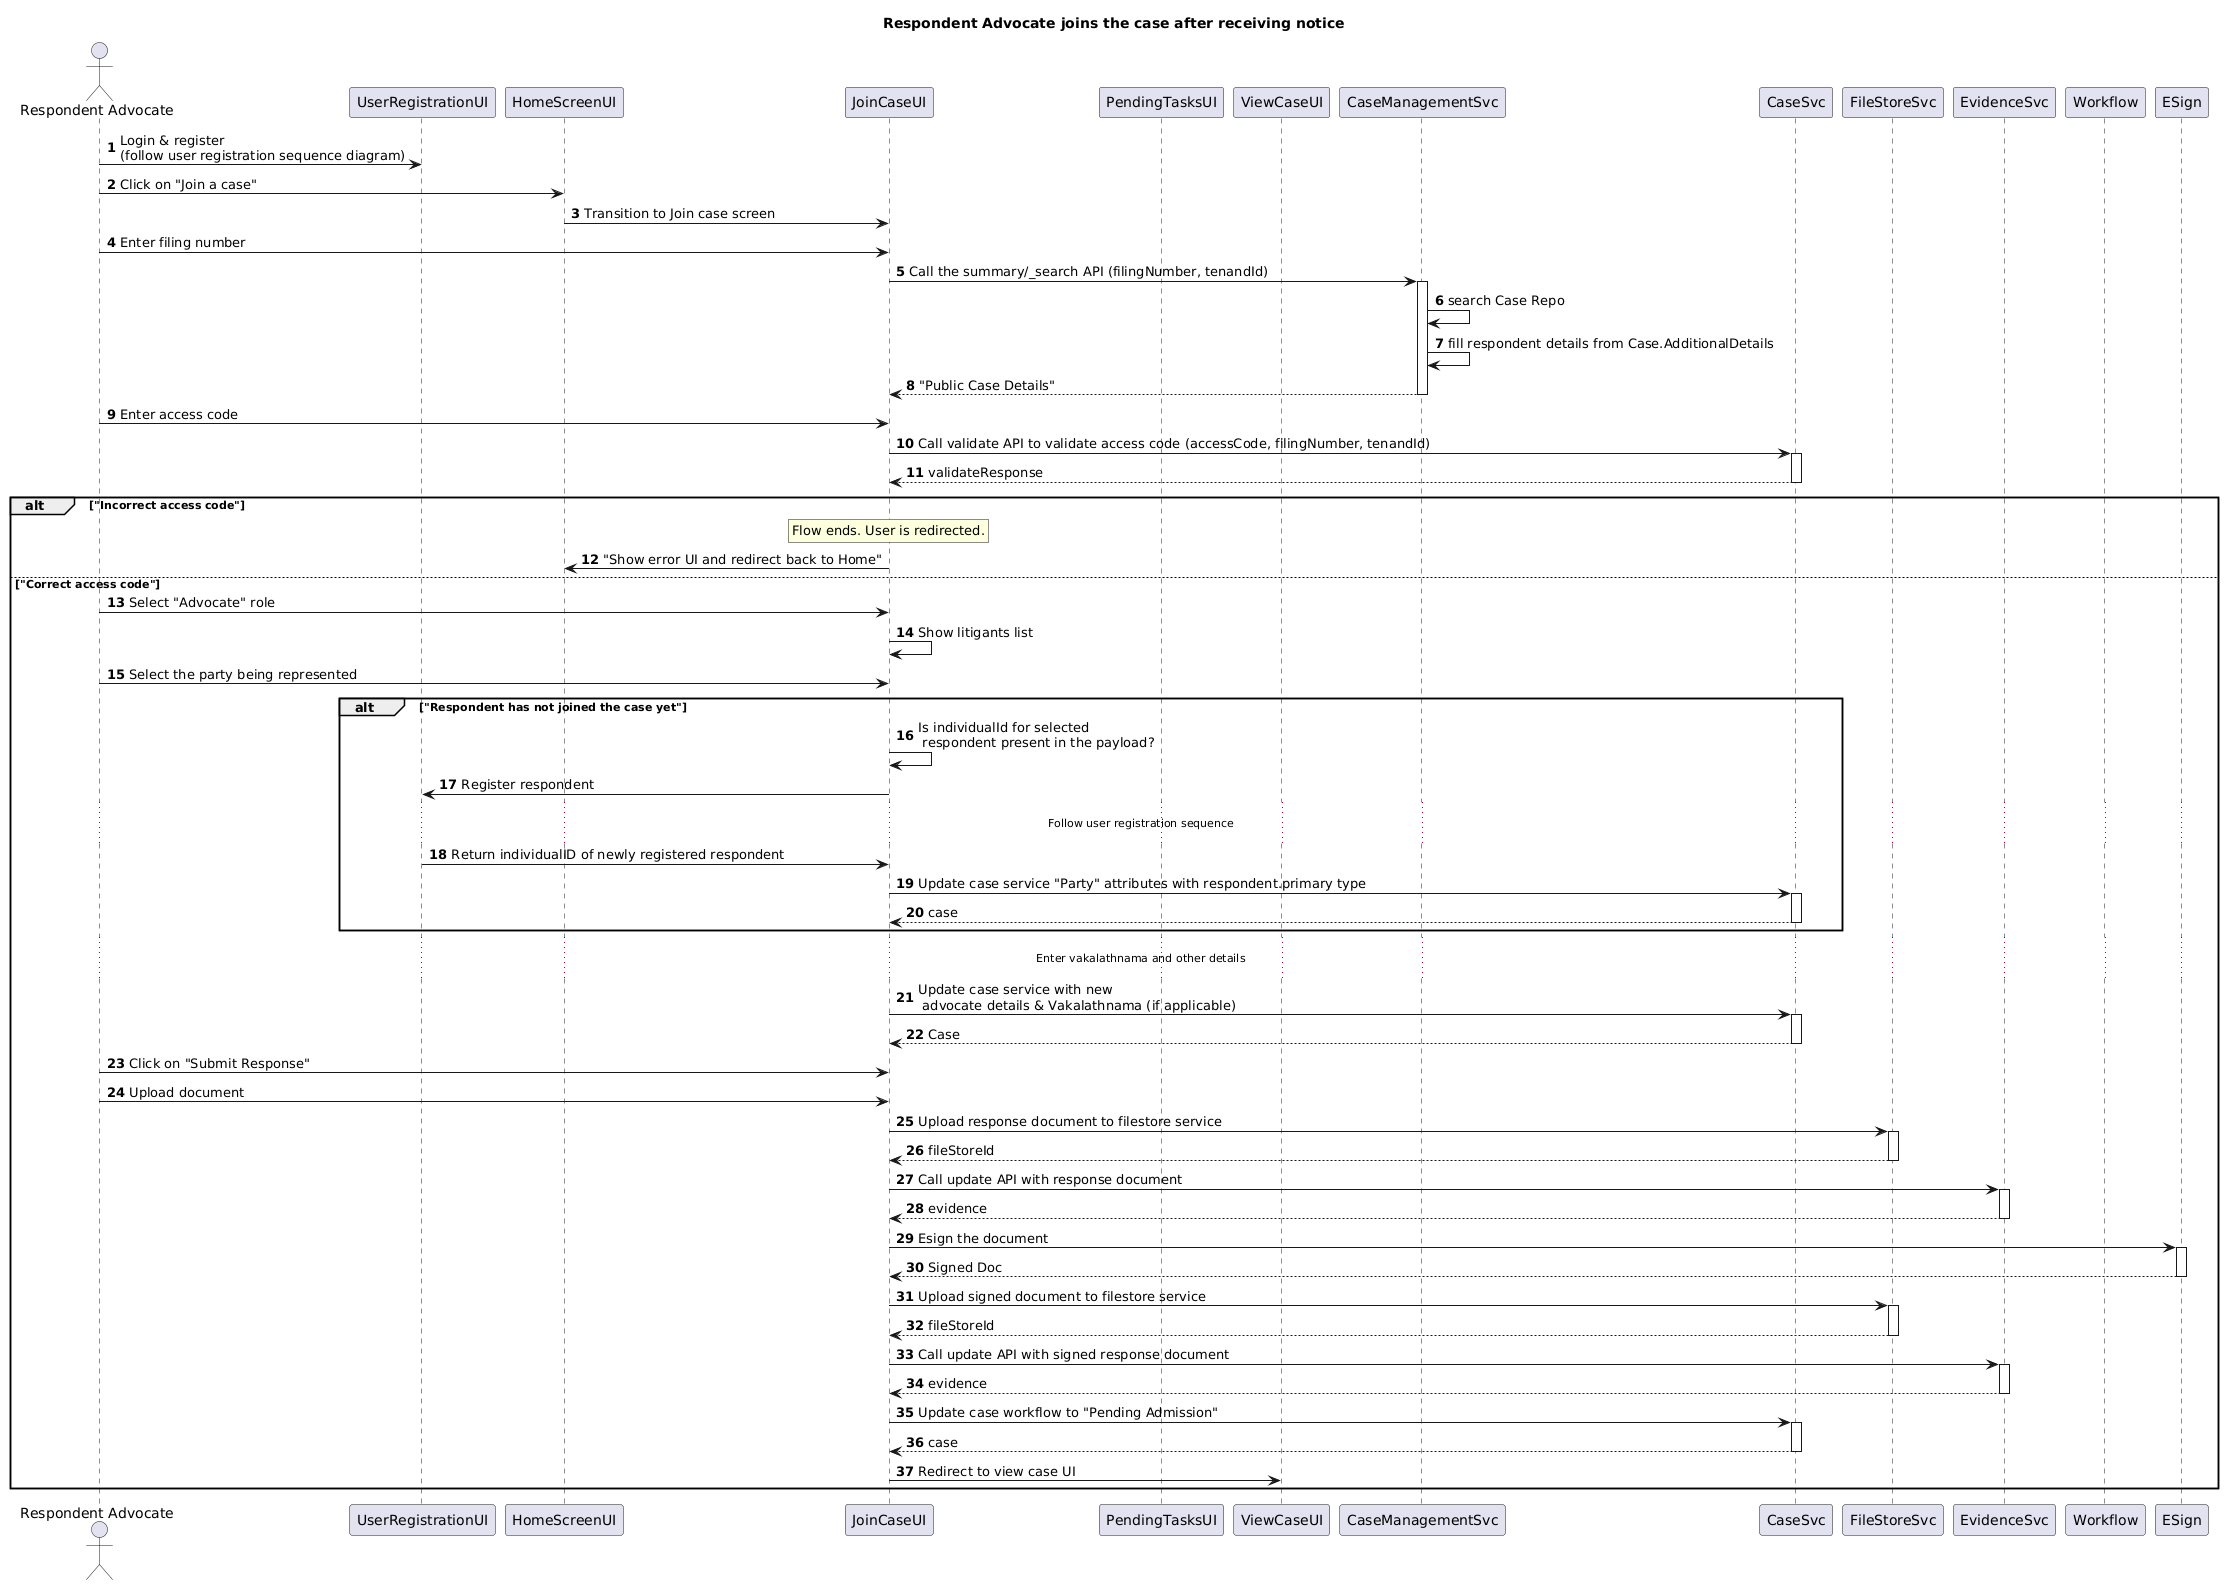

The diagram above was rendered by PlantUML. Its source (embedded in the PNG):
@startuml
autonumber
title "Respondent Advocate joins the case after receiving notice"
actor "Respondent Advocate" as R
participant UserRegistrationUI as UR order 0
participant HomeScreenUI as H order 1
participant JoinCaseUI as J order 2
participant PendingTasksUI as I order 3
participant ViewCaseUI as CI order 4
participant CaseManagementSvc as CMS order 5
participant CaseSvc order 6
participant FileStoreSvc order 7
participant EvidenceSvc order 8
participant Workflow order 10
participant ESign order 15

R->UR: Login & register \n(follow user registration sequence diagram)
R->H: Click on "Join a case"
H->J: Transition to Join case screen
R->J: Enter filing number
J->CMS++: Call the summary/_search API (filingNumber, tenandId)
CMS->CMS: search Case Repo
CMS->CMS: fill respondent details from Case.AdditionalDetails
return "Public Case Details"
R->J: Enter access code
J->CaseSvc++: Call validate API to validate access code (accessCode, filingNumber, tenandId)
return validateResponse
alt "Incorrect access code"
rnote over J
 Flow ends. User is redirected.
endrnote
J->H: "Show error UI and redirect back to Home"
else "Correct access code"
R->J: Select "Advocate" role
J->J: Show litigants list
R->J: Select the party being represented
alt "Respondent has not joined the case yet"
J->J: Is individualId for selected \n respondent present in the payload?
J->UR: Register respondent
...Follow user registration sequence...
UR->J: Return individualID of newly registered respondent
J->CaseSvc++: Update case service "Party" attributes with respondent.primary type
return case
end
...Enter vakalathnama and other details...
J->CaseSvc++: Update case service with new \n advocate details & Vakalathnama (if applicable)
return Case
R->J: Click on "Submit Response"
R->J: Upload document
J->FileStoreSvc++: Upload response document to filestore service
return fileStoreId
J->EvidenceSvc++: Call update API with response document
return evidence
J->ESign++: Esign the document
return Signed Doc
J->FileStoreSvc++: Upload signed document to filestore service
return fileStoreId
J->EvidenceSvc++: Call update API with signed response document
return evidence
J->CaseSvc++: Update case workflow to "Pending Admission"
return case
J->CI: Redirect to view case UI
end
@enduml